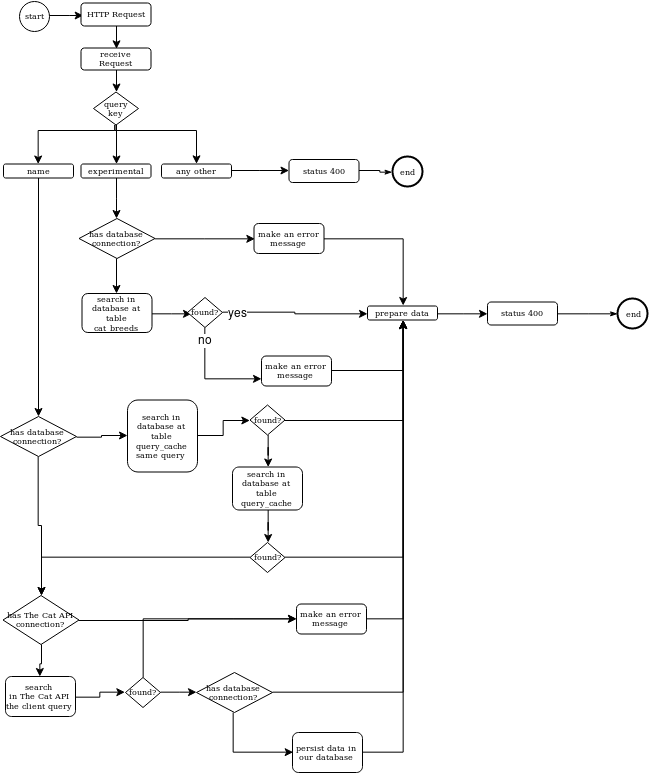

The diagram above was exported from draw.io. Its source (the exported page's mxGraphModel, read from the mxfile embedded in the PNG):
<mxGraphModel dx="2900" dy="2477" grid="1" gridSize="10" guides="1" tooltips="1" connect="1" arrows="1" fold="1" page="1" pageScale="1" pageWidth="1100" pageHeight="850" background="#ffffff" math="0" shadow="0">
  <root>
    <mxCell id="0" />
    <mxCell id="1" parent="0" />
    <mxCell id="wUAC67DE-6bdxQOoWBAK-99" style="edgeStyle=orthogonalEdgeStyle;rounded=0;orthogonalLoop=1;jettySize=auto;html=1;entryX=0.036;entryY=0.565;entryDx=0;entryDy=0;entryPerimeter=0;" edge="1" parent="1" source="wUAC67DE-6bdxQOoWBAK-59" target="wUAC67DE-6bdxQOoWBAK-98">
      <mxGeometry relative="1" as="geometry" />
    </mxCell>
    <mxCell id="wUAC67DE-6bdxQOoWBAK-59" value="start" style="ellipse;whiteSpace=wrap;html=1;rounded=0;shadow=0;labelBackgroundColor=none;strokeColor=#000000;strokeWidth=1;fillColor=#ffffff;fontFamily=Verdana;fontSize=8;fontColor=#000000;align=center;" vertex="1" parent="1">
      <mxGeometry x="-817" y="-1631.5" width="30" height="30" as="geometry" />
    </mxCell>
    <mxCell id="wUAC67DE-6bdxQOoWBAK-60" style="edgeStyle=orthogonalEdgeStyle;rounded=0;html=1;labelBackgroundColor=none;startArrow=none;startFill=0;startSize=5;endArrow=classicThin;endFill=1;endSize=5;jettySize=auto;orthogonalLoop=1;strokeColor=#000000;strokeWidth=1;fontFamily=Verdana;fontSize=8;fontColor=#000000;" edge="1" parent="1" source="wUAC67DE-6bdxQOoWBAK-61" target="wUAC67DE-6bdxQOoWBAK-62">
      <mxGeometry relative="1" as="geometry" />
    </mxCell>
    <mxCell id="wUAC67DE-6bdxQOoWBAK-61" value="status 400" style="rounded=1;whiteSpace=wrap;html=1;shadow=0;labelBackgroundColor=none;strokeColor=#000000;strokeWidth=1;fillColor=#ffffff;fontFamily=Verdana;fontSize=8;fontColor=#000000;align=center;" vertex="1" parent="1">
      <mxGeometry x="-547.5" y="-1473" width="70" height="23" as="geometry" />
    </mxCell>
    <mxCell id="wUAC67DE-6bdxQOoWBAK-62" value="end" style="ellipse;whiteSpace=wrap;html=1;rounded=0;shadow=0;labelBackgroundColor=none;strokeColor=#000000;strokeWidth=2;fillColor=#ffffff;fontFamily=Verdana;fontSize=8;fontColor=#000000;align=center;" vertex="1" parent="1">
      <mxGeometry x="-444.5" y="-1476" width="30" height="30" as="geometry" />
    </mxCell>
    <mxCell id="wUAC67DE-6bdxQOoWBAK-64" value="status 400" style="rounded=1;whiteSpace=wrap;html=1;shadow=0;labelBackgroundColor=none;strokeColor=#000000;strokeWidth=1;fillColor=#ffffff;fontFamily=Verdana;fontSize=8;fontColor=#000000;align=center;" vertex="1" parent="1">
      <mxGeometry x="-349" y="-1330.5" width="70" height="23" as="geometry" />
    </mxCell>
    <mxCell id="wUAC67DE-6bdxQOoWBAK-65" value="end" style="ellipse;whiteSpace=wrap;html=1;rounded=0;shadow=0;labelBackgroundColor=none;strokeColor=#000000;strokeWidth=2;fillColor=#ffffff;fontFamily=Verdana;fontSize=8;fontColor=#000000;align=center;" vertex="1" parent="1">
      <mxGeometry x="-219" y="-1334.5" width="30" height="30" as="geometry" />
    </mxCell>
    <mxCell id="wUAC67DE-6bdxQOoWBAK-66" style="edgeStyle=orthogonalEdgeStyle;rounded=0;html=1;labelBackgroundColor=none;startArrow=none;startFill=0;startSize=5;endArrow=classicThin;endFill=1;endSize=5;jettySize=auto;orthogonalLoop=1;strokeColor=#000000;strokeWidth=1;fontFamily=Verdana;fontSize=8;fontColor=#000000;" edge="1" parent="1" source="wUAC67DE-6bdxQOoWBAK-64" target="wUAC67DE-6bdxQOoWBAK-65">
      <mxGeometry relative="1" as="geometry" />
    </mxCell>
    <mxCell id="wUAC67DE-6bdxQOoWBAK-67" style="edgeStyle=orthogonalEdgeStyle;rounded=0;orthogonalLoop=1;jettySize=auto;html=1;" edge="1" parent="1" source="wUAC67DE-6bdxQOoWBAK-68" target="wUAC67DE-6bdxQOoWBAK-72">
      <mxGeometry relative="1" as="geometry" />
    </mxCell>
    <mxCell id="wUAC67DE-6bdxQOoWBAK-68" value="receive Request" style="rounded=1;whiteSpace=wrap;html=1;shadow=0;labelBackgroundColor=none;strokeColor=#000000;strokeWidth=1;fillColor=#ffffff;fontFamily=Verdana;fontSize=8;fontColor=#000000;align=center;" vertex="1" parent="1">
      <mxGeometry x="-755.5" y="-1584.5" width="70" height="22" as="geometry" />
    </mxCell>
    <mxCell id="wUAC67DE-6bdxQOoWBAK-102" style="edgeStyle=orthogonalEdgeStyle;rounded=0;orthogonalLoop=1;jettySize=auto;html=1;" edge="1" parent="1" source="wUAC67DE-6bdxQOoWBAK-72" target="wUAC67DE-6bdxQOoWBAK-77">
      <mxGeometry relative="1" as="geometry">
        <Array as="points">
          <mxPoint x="-721" y="-1501.5" />
          <mxPoint x="-798" y="-1501.5" />
        </Array>
      </mxGeometry>
    </mxCell>
    <mxCell id="wUAC67DE-6bdxQOoWBAK-105" style="edgeStyle=orthogonalEdgeStyle;rounded=0;orthogonalLoop=1;jettySize=auto;html=1;" edge="1" parent="1" source="wUAC67DE-6bdxQOoWBAK-72" target="wUAC67DE-6bdxQOoWBAK-74">
      <mxGeometry relative="1" as="geometry" />
    </mxCell>
    <mxCell id="wUAC67DE-6bdxQOoWBAK-106" style="edgeStyle=orthogonalEdgeStyle;rounded=0;orthogonalLoop=1;jettySize=auto;html=1;entryX=0.5;entryY=0;entryDx=0;entryDy=0;" edge="1" parent="1" source="wUAC67DE-6bdxQOoWBAK-72" target="wUAC67DE-6bdxQOoWBAK-75">
      <mxGeometry relative="1" as="geometry">
        <Array as="points">
          <mxPoint x="-721" y="-1501.5" />
          <mxPoint x="-640" y="-1501.5" />
        </Array>
      </mxGeometry>
    </mxCell>
    <mxCell id="wUAC67DE-6bdxQOoWBAK-72" value="&lt;div&gt;query&lt;/div&gt;&lt;div&gt; key&lt;/div&gt;" style="strokeWidth=1;html=1;shape=mxgraph.flowchart.decision;whiteSpace=wrap;rounded=1;shadow=0;labelBackgroundColor=none;fillColor=#ffffff;fontFamily=Verdana;fontSize=8;fontColor=#000000;align=center;" vertex="1" parent="1">
      <mxGeometry x="-743" y="-1540.5" width="45" height="33" as="geometry" />
    </mxCell>
    <mxCell id="wUAC67DE-6bdxQOoWBAK-107" style="edgeStyle=orthogonalEdgeStyle;rounded=0;orthogonalLoop=1;jettySize=auto;html=1;" edge="1" parent="1" source="wUAC67DE-6bdxQOoWBAK-75" target="wUAC67DE-6bdxQOoWBAK-61">
      <mxGeometry relative="1" as="geometry" />
    </mxCell>
    <mxCell id="wUAC67DE-6bdxQOoWBAK-75" value="any other" style="rounded=1;whiteSpace=wrap;html=1;shadow=0;labelBackgroundColor=none;strokeColor=#000000;strokeWidth=1;fillColor=#ffffff;fontFamily=Verdana;fontSize=8;fontColor=#000000;align=center;" vertex="1" parent="1">
      <mxGeometry x="-675" y="-1468.5" width="70" height="14" as="geometry" />
    </mxCell>
    <mxCell id="wUAC67DE-6bdxQOoWBAK-113" style="edgeStyle=orthogonalEdgeStyle;rounded=0;orthogonalLoop=1;jettySize=auto;html=1;" edge="1" parent="1" source="wUAC67DE-6bdxQOoWBAK-77" target="wUAC67DE-6bdxQOoWBAK-89">
      <mxGeometry relative="1" as="geometry" />
    </mxCell>
    <mxCell id="wUAC67DE-6bdxQOoWBAK-77" value="name" style="rounded=1;whiteSpace=wrap;html=1;shadow=0;labelBackgroundColor=none;strokeColor=#000000;strokeWidth=1;fillColor=#ffffff;fontFamily=Verdana;fontSize=8;fontColor=#000000;align=center;" vertex="1" parent="1">
      <mxGeometry x="-833" y="-1468.5" width="70" height="14" as="geometry" />
    </mxCell>
    <mxCell id="wUAC67DE-6bdxQOoWBAK-78" style="edgeStyle=orthogonalEdgeStyle;rounded=0;orthogonalLoop=1;jettySize=auto;html=1;entryX=0.103;entryY=0.529;entryDx=0;entryDy=0;entryPerimeter=0;" edge="1" parent="1" source="wUAC67DE-6bdxQOoWBAK-79" target="wUAC67DE-6bdxQOoWBAK-84">
      <mxGeometry relative="1" as="geometry" />
    </mxCell>
    <mxCell id="wUAC67DE-6bdxQOoWBAK-79" value="search in database at table cat_breeds" style="rounded=1;whiteSpace=wrap;html=1;shadow=0;labelBackgroundColor=none;strokeColor=#000000;strokeWidth=1;fillColor=#ffffff;fontFamily=Verdana;fontSize=8;fontColor=#000000;align=center;" vertex="1" parent="1">
      <mxGeometry x="-754.5" y="-1339" width="70" height="39" as="geometry" />
    </mxCell>
    <mxCell id="wUAC67DE-6bdxQOoWBAK-80" style="edgeStyle=orthogonalEdgeStyle;rounded=0;orthogonalLoop=1;jettySize=auto;html=1;" edge="1" parent="1" source="wUAC67DE-6bdxQOoWBAK-84" target="wUAC67DE-6bdxQOoWBAK-85">
      <mxGeometry relative="1" as="geometry" />
    </mxCell>
    <mxCell id="wUAC67DE-6bdxQOoWBAK-81" value="yes" style="text;html=1;resizable=0;points=[];align=center;verticalAlign=middle;labelBackgroundColor=#ffffff;" vertex="1" connectable="0" parent="wUAC67DE-6bdxQOoWBAK-80">
      <mxGeometry x="-0.7974" relative="1" as="geometry">
        <mxPoint as="offset" />
      </mxGeometry>
    </mxCell>
    <mxCell id="wUAC67DE-6bdxQOoWBAK-82" style="edgeStyle=orthogonalEdgeStyle;rounded=0;orthogonalLoop=1;jettySize=auto;html=1;entryX=0;entryY=0.75;entryDx=0;entryDy=0;" edge="1" parent="1" source="wUAC67DE-6bdxQOoWBAK-84" target="wUAC67DE-6bdxQOoWBAK-87">
      <mxGeometry relative="1" as="geometry">
        <Array as="points">
          <mxPoint x="-632" y="-1254.5" />
        </Array>
      </mxGeometry>
    </mxCell>
    <mxCell id="wUAC67DE-6bdxQOoWBAK-83" value="no" style="text;html=1;resizable=0;points=[];align=center;verticalAlign=middle;labelBackgroundColor=#ffffff;" vertex="1" connectable="0" parent="wUAC67DE-6bdxQOoWBAK-82">
      <mxGeometry x="-0.7809" relative="1" as="geometry">
        <mxPoint as="offset" />
      </mxGeometry>
    </mxCell>
    <mxCell id="wUAC67DE-6bdxQOoWBAK-84" value="found?" style="strokeWidth=1;html=1;shape=mxgraph.flowchart.decision;whiteSpace=wrap;rounded=1;shadow=0;labelBackgroundColor=none;fillColor=#ffffff;fontFamily=Verdana;fontSize=8;fontColor=#000000;align=center;" vertex="1" parent="1">
      <mxGeometry x="-649" y="-1335" width="35" height="30" as="geometry" />
    </mxCell>
    <mxCell id="wUAC67DE-6bdxQOoWBAK-111" style="edgeStyle=orthogonalEdgeStyle;rounded=0;orthogonalLoop=1;jettySize=auto;html=1;" edge="1" parent="1" source="wUAC67DE-6bdxQOoWBAK-85" target="wUAC67DE-6bdxQOoWBAK-64">
      <mxGeometry relative="1" as="geometry" />
    </mxCell>
    <mxCell id="wUAC67DE-6bdxQOoWBAK-85" value="prepare data" style="rounded=1;whiteSpace=wrap;html=1;shadow=0;labelBackgroundColor=none;strokeColor=#000000;strokeWidth=1;fillColor=#ffffff;fontFamily=Verdana;fontSize=8;fontColor=#000000;align=center;" vertex="1" parent="1">
      <mxGeometry x="-469" y="-1326.5" width="70" height="14" as="geometry" />
    </mxCell>
    <mxCell id="wUAC67DE-6bdxQOoWBAK-86" style="edgeStyle=orthogonalEdgeStyle;rounded=0;orthogonalLoop=1;jettySize=auto;html=1;" edge="1" parent="1" source="wUAC67DE-6bdxQOoWBAK-87" target="wUAC67DE-6bdxQOoWBAK-85">
      <mxGeometry relative="1" as="geometry" />
    </mxCell>
    <mxCell id="wUAC67DE-6bdxQOoWBAK-87" value="make an error message" style="rounded=1;whiteSpace=wrap;html=1;shadow=0;labelBackgroundColor=none;strokeColor=#000000;strokeWidth=1;fillColor=#ffffff;fontFamily=Verdana;fontSize=8;fontColor=#000000;align=center;" vertex="1" parent="1">
      <mxGeometry x="-575" y="-1276.5" width="70" height="30" as="geometry" />
    </mxCell>
    <mxCell id="wUAC67DE-6bdxQOoWBAK-114" style="edgeStyle=orthogonalEdgeStyle;rounded=0;orthogonalLoop=1;jettySize=auto;html=1;" edge="1" parent="1" source="wUAC67DE-6bdxQOoWBAK-89" target="wUAC67DE-6bdxQOoWBAK-91">
      <mxGeometry relative="1" as="geometry" />
    </mxCell>
    <mxCell id="wUAC67DE-6bdxQOoWBAK-125" style="edgeStyle=orthogonalEdgeStyle;rounded=0;orthogonalLoop=1;jettySize=auto;html=1;" edge="1" parent="1" source="wUAC67DE-6bdxQOoWBAK-89" target="wUAC67DE-6bdxQOoWBAK-124">
      <mxGeometry relative="1" as="geometry" />
    </mxCell>
    <mxCell id="wUAC67DE-6bdxQOoWBAK-89" value="has database connection?" style="strokeWidth=1;html=1;shape=mxgraph.flowchart.decision;whiteSpace=wrap;rounded=1;shadow=0;labelBackgroundColor=none;fillColor=#ffffff;fontFamily=Verdana;fontSize=8;fontColor=#000000;align=center;" vertex="1" parent="1">
      <mxGeometry x="-836" y="-1216" width="76" height="40" as="geometry" />
    </mxCell>
    <mxCell id="wUAC67DE-6bdxQOoWBAK-115" style="edgeStyle=orthogonalEdgeStyle;rounded=0;orthogonalLoop=1;jettySize=auto;html=1;entryX=0;entryY=0.5;entryDx=0;entryDy=0;entryPerimeter=0;" edge="1" parent="1" source="wUAC67DE-6bdxQOoWBAK-91" target="wUAC67DE-6bdxQOoWBAK-94">
      <mxGeometry relative="1" as="geometry" />
    </mxCell>
    <mxCell id="wUAC67DE-6bdxQOoWBAK-91" value="&lt;div&gt;search in database at table query_cache&lt;/div&gt;&lt;div&gt;same query&lt;br&gt;&lt;/div&gt;" style="rounded=1;whiteSpace=wrap;html=1;shadow=0;labelBackgroundColor=none;strokeColor=#000000;strokeWidth=1;fillColor=#ffffff;fontFamily=Verdana;fontSize=8;fontColor=#000000;align=center;" vertex="1" parent="1">
      <mxGeometry x="-709" y="-1232.5" width="70" height="72" as="geometry" />
    </mxCell>
    <mxCell id="wUAC67DE-6bdxQOoWBAK-116" style="edgeStyle=orthogonalEdgeStyle;rounded=0;orthogonalLoop=1;jettySize=auto;html=1;entryX=0.5;entryY=1;entryDx=0;entryDy=0;" edge="1" parent="1" source="wUAC67DE-6bdxQOoWBAK-94" target="wUAC67DE-6bdxQOoWBAK-85">
      <mxGeometry relative="1" as="geometry" />
    </mxCell>
    <mxCell id="wUAC67DE-6bdxQOoWBAK-120" style="edgeStyle=orthogonalEdgeStyle;rounded=0;orthogonalLoop=1;jettySize=auto;html=1;" edge="1" parent="1" source="wUAC67DE-6bdxQOoWBAK-94" target="wUAC67DE-6bdxQOoWBAK-117">
      <mxGeometry relative="1" as="geometry" />
    </mxCell>
    <mxCell id="wUAC67DE-6bdxQOoWBAK-94" value="found?" style="strokeWidth=1;html=1;shape=mxgraph.flowchart.decision;whiteSpace=wrap;rounded=1;shadow=0;labelBackgroundColor=none;fillColor=#ffffff;fontFamily=Verdana;fontSize=8;fontColor=#000000;align=center;" vertex="1" parent="1">
      <mxGeometry x="-586.5" y="-1227.5" width="35" height="30" as="geometry" />
    </mxCell>
    <mxCell id="wUAC67DE-6bdxQOoWBAK-100" style="edgeStyle=orthogonalEdgeStyle;rounded=0;orthogonalLoop=1;jettySize=auto;html=1;entryX=0.5;entryY=0;entryDx=0;entryDy=0;" edge="1" parent="1" source="wUAC67DE-6bdxQOoWBAK-98" target="wUAC67DE-6bdxQOoWBAK-68">
      <mxGeometry relative="1" as="geometry" />
    </mxCell>
    <mxCell id="wUAC67DE-6bdxQOoWBAK-98" value="HTTP Request" style="rounded=1;whiteSpace=wrap;html=1;shadow=0;labelBackgroundColor=none;strokeColor=#000000;strokeWidth=1;fillColor=#ffffff;fontFamily=Verdana;fontSize=8;fontColor=#000000;align=center;" vertex="1" parent="1">
      <mxGeometry x="-755.5" y="-1629.5" width="70" height="23" as="geometry" />
    </mxCell>
    <mxCell id="wUAC67DE-6bdxQOoWBAK-129" style="edgeStyle=orthogonalEdgeStyle;rounded=0;orthogonalLoop=1;jettySize=auto;html=1;" edge="1" parent="1" source="wUAC67DE-6bdxQOoWBAK-74" target="wUAC67DE-6bdxQOoWBAK-126">
      <mxGeometry relative="1" as="geometry" />
    </mxCell>
    <mxCell id="wUAC67DE-6bdxQOoWBAK-74" value="experimental" style="rounded=1;whiteSpace=wrap;html=1;shadow=0;labelBackgroundColor=none;strokeColor=#000000;strokeWidth=1;fillColor=#ffffff;fontFamily=Verdana;fontSize=8;fontColor=#000000;align=center;" vertex="1" parent="1">
      <mxGeometry x="-755.5" y="-1468.5" width="70" height="14" as="geometry" />
    </mxCell>
    <mxCell id="wUAC67DE-6bdxQOoWBAK-134" style="edgeStyle=orthogonalEdgeStyle;rounded=0;orthogonalLoop=1;jettySize=auto;html=1;" edge="1" parent="1" source="wUAC67DE-6bdxQOoWBAK-117" target="wUAC67DE-6bdxQOoWBAK-121">
      <mxGeometry relative="1" as="geometry" />
    </mxCell>
    <mxCell id="wUAC67DE-6bdxQOoWBAK-117" value="search in database at table query_cache" style="rounded=1;whiteSpace=wrap;html=1;shadow=0;labelBackgroundColor=none;strokeColor=#000000;strokeWidth=1;fillColor=#ffffff;fontFamily=Verdana;fontSize=8;fontColor=#000000;align=center;" vertex="1" parent="1">
      <mxGeometry x="-604" y="-1165.5" width="70" height="43" as="geometry" />
    </mxCell>
    <mxCell id="wUAC67DE-6bdxQOoWBAK-135" style="edgeStyle=orthogonalEdgeStyle;rounded=0;orthogonalLoop=1;jettySize=auto;html=1;entryX=0.5;entryY=0;entryDx=0;entryDy=0;entryPerimeter=0;" edge="1" parent="1" source="wUAC67DE-6bdxQOoWBAK-121" target="wUAC67DE-6bdxQOoWBAK-124">
      <mxGeometry relative="1" as="geometry" />
    </mxCell>
    <mxCell id="wUAC67DE-6bdxQOoWBAK-136" style="edgeStyle=orthogonalEdgeStyle;rounded=0;orthogonalLoop=1;jettySize=auto;html=1;entryX=0.5;entryY=1;entryDx=0;entryDy=0;" edge="1" parent="1" source="wUAC67DE-6bdxQOoWBAK-121" target="wUAC67DE-6bdxQOoWBAK-85">
      <mxGeometry relative="1" as="geometry" />
    </mxCell>
    <mxCell id="wUAC67DE-6bdxQOoWBAK-121" value="found?" style="strokeWidth=1;html=1;shape=mxgraph.flowchart.decision;whiteSpace=wrap;rounded=1;shadow=0;labelBackgroundColor=none;fillColor=#ffffff;fontFamily=Verdana;fontSize=8;fontColor=#000000;align=center;" vertex="1" parent="1">
      <mxGeometry x="-586.5" y="-1090" width="35" height="30" as="geometry" />
    </mxCell>
    <mxCell id="wUAC67DE-6bdxQOoWBAK-157" style="edgeStyle=orthogonalEdgeStyle;rounded=0;orthogonalLoop=1;jettySize=auto;html=1;" edge="1" parent="1" source="wUAC67DE-6bdxQOoWBAK-124" target="wUAC67DE-6bdxQOoWBAK-137">
      <mxGeometry relative="1" as="geometry" />
    </mxCell>
    <mxCell id="wUAC67DE-6bdxQOoWBAK-159" style="edgeStyle=orthogonalEdgeStyle;rounded=0;orthogonalLoop=1;jettySize=auto;html=1;entryX=0;entryY=0.5;entryDx=0;entryDy=0;" edge="1" parent="1" source="wUAC67DE-6bdxQOoWBAK-124" target="wUAC67DE-6bdxQOoWBAK-141">
      <mxGeometry relative="1" as="geometry" />
    </mxCell>
    <mxCell id="wUAC67DE-6bdxQOoWBAK-124" value="has The Cat API connection?" style="strokeWidth=1;html=1;shape=mxgraph.flowchart.decision;whiteSpace=wrap;rounded=1;shadow=0;labelBackgroundColor=none;fillColor=#ffffff;fontFamily=Verdana;fontSize=8;fontColor=#000000;align=center;" vertex="1" parent="1">
      <mxGeometry x="-833.5" y="-1037" width="76" height="49" as="geometry" />
    </mxCell>
    <mxCell id="wUAC67DE-6bdxQOoWBAK-130" style="edgeStyle=orthogonalEdgeStyle;rounded=0;orthogonalLoop=1;jettySize=auto;html=1;" edge="1" parent="1" source="wUAC67DE-6bdxQOoWBAK-126" target="wUAC67DE-6bdxQOoWBAK-79">
      <mxGeometry relative="1" as="geometry" />
    </mxCell>
    <mxCell id="wUAC67DE-6bdxQOoWBAK-132" style="edgeStyle=orthogonalEdgeStyle;rounded=0;orthogonalLoop=1;jettySize=auto;html=1;entryX=0;entryY=0.5;entryDx=0;entryDy=0;" edge="1" parent="1" source="wUAC67DE-6bdxQOoWBAK-126" target="wUAC67DE-6bdxQOoWBAK-131">
      <mxGeometry relative="1" as="geometry" />
    </mxCell>
    <mxCell id="wUAC67DE-6bdxQOoWBAK-126" value="has database connection?" style="strokeWidth=1;html=1;shape=mxgraph.flowchart.decision;whiteSpace=wrap;rounded=1;shadow=0;labelBackgroundColor=none;fillColor=#ffffff;fontFamily=Verdana;fontSize=8;fontColor=#000000;align=center;" vertex="1" parent="1">
      <mxGeometry x="-757.5" y="-1414" width="76" height="40" as="geometry" />
    </mxCell>
    <mxCell id="wUAC67DE-6bdxQOoWBAK-133" style="edgeStyle=orthogonalEdgeStyle;rounded=0;orthogonalLoop=1;jettySize=auto;html=1;entryX=0.5;entryY=0;entryDx=0;entryDy=0;" edge="1" parent="1" source="wUAC67DE-6bdxQOoWBAK-131" target="wUAC67DE-6bdxQOoWBAK-85">
      <mxGeometry relative="1" as="geometry" />
    </mxCell>
    <mxCell id="wUAC67DE-6bdxQOoWBAK-131" value="make an error message" style="rounded=1;whiteSpace=wrap;html=1;shadow=0;labelBackgroundColor=none;strokeColor=#000000;strokeWidth=1;fillColor=#ffffff;fontFamily=Verdana;fontSize=8;fontColor=#000000;align=center;" vertex="1" parent="1">
      <mxGeometry x="-582.5" y="-1409" width="70" height="30" as="geometry" />
    </mxCell>
    <mxCell id="wUAC67DE-6bdxQOoWBAK-160" style="edgeStyle=orthogonalEdgeStyle;rounded=0;orthogonalLoop=1;jettySize=auto;html=1;entryX=0;entryY=0.5;entryDx=0;entryDy=0;entryPerimeter=0;" edge="1" parent="1" source="wUAC67DE-6bdxQOoWBAK-137" target="wUAC67DE-6bdxQOoWBAK-139">
      <mxGeometry relative="1" as="geometry" />
    </mxCell>
    <mxCell id="wUAC67DE-6bdxQOoWBAK-137" value="&lt;div&gt;search &lt;br&gt;&lt;/div&gt;&lt;div&gt;in The Cat API&lt;/div&gt;&lt;div&gt;the client query&lt;br&gt;&lt;/div&gt;" style="rounded=1;whiteSpace=wrap;html=1;shadow=0;labelBackgroundColor=none;strokeColor=#000000;strokeWidth=1;fillColor=#ffffff;fontFamily=Verdana;fontSize=8;fontColor=#000000;align=center;" vertex="1" parent="1">
      <mxGeometry x="-831" y="-956" width="70" height="40" as="geometry" />
    </mxCell>
    <mxCell id="wUAC67DE-6bdxQOoWBAK-156" style="edgeStyle=orthogonalEdgeStyle;rounded=0;orthogonalLoop=1;jettySize=auto;html=1;entryX=0;entryY=0.5;entryDx=0;entryDy=0;entryPerimeter=0;" edge="1" parent="1" source="wUAC67DE-6bdxQOoWBAK-139" target="wUAC67DE-6bdxQOoWBAK-147">
      <mxGeometry relative="1" as="geometry" />
    </mxCell>
    <mxCell id="wUAC67DE-6bdxQOoWBAK-158" style="edgeStyle=orthogonalEdgeStyle;rounded=0;orthogonalLoop=1;jettySize=auto;html=1;entryX=0;entryY=0.5;entryDx=0;entryDy=0;" edge="1" parent="1" source="wUAC67DE-6bdxQOoWBAK-139" target="wUAC67DE-6bdxQOoWBAK-141">
      <mxGeometry relative="1" as="geometry">
        <Array as="points">
          <mxPoint x="-693" y="-1013" />
          <mxPoint x="-604" y="-1013" />
        </Array>
      </mxGeometry>
    </mxCell>
    <mxCell id="wUAC67DE-6bdxQOoWBAK-139" value="found?" style="strokeWidth=1;html=1;shape=mxgraph.flowchart.decision;whiteSpace=wrap;rounded=1;shadow=0;labelBackgroundColor=none;fillColor=#ffffff;fontFamily=Verdana;fontSize=8;fontColor=#000000;align=center;" vertex="1" parent="1">
      <mxGeometry x="-711" y="-955" width="35" height="30" as="geometry" />
    </mxCell>
    <mxCell id="wUAC67DE-6bdxQOoWBAK-144" style="edgeStyle=orthogonalEdgeStyle;rounded=0;orthogonalLoop=1;jettySize=auto;html=1;entryX=0.5;entryY=1;entryDx=0;entryDy=0;" edge="1" parent="1" source="wUAC67DE-6bdxQOoWBAK-141" target="wUAC67DE-6bdxQOoWBAK-85">
      <mxGeometry relative="1" as="geometry" />
    </mxCell>
    <mxCell id="wUAC67DE-6bdxQOoWBAK-141" value="make an error message" style="rounded=1;whiteSpace=wrap;html=1;shadow=0;labelBackgroundColor=none;strokeColor=#000000;strokeWidth=1;fillColor=#ffffff;fontFamily=Verdana;fontSize=8;fontColor=#000000;align=center;" vertex="1" parent="1">
      <mxGeometry x="-540" y="-1028.5" width="70" height="30" as="geometry" />
    </mxCell>
    <mxCell id="wUAC67DE-6bdxQOoWBAK-154" style="edgeStyle=orthogonalEdgeStyle;rounded=0;orthogonalLoop=1;jettySize=auto;html=1;entryX=0.5;entryY=1;entryDx=0;entryDy=0;" edge="1" parent="1" source="wUAC67DE-6bdxQOoWBAK-145" target="wUAC67DE-6bdxQOoWBAK-85">
      <mxGeometry relative="1" as="geometry" />
    </mxCell>
    <mxCell id="wUAC67DE-6bdxQOoWBAK-145" value="persist data in our database" style="rounded=1;whiteSpace=wrap;html=1;shadow=0;labelBackgroundColor=none;strokeColor=#000000;strokeWidth=1;fillColor=#ffffff;fontFamily=Verdana;fontSize=8;fontColor=#000000;align=center;" vertex="1" parent="1">
      <mxGeometry x="-544" y="-900" width="70" height="40" as="geometry" />
    </mxCell>
    <mxCell id="wUAC67DE-6bdxQOoWBAK-151" style="edgeStyle=orthogonalEdgeStyle;rounded=0;orthogonalLoop=1;jettySize=auto;html=1;entryX=0;entryY=0.5;entryDx=0;entryDy=0;" edge="1" parent="1" source="wUAC67DE-6bdxQOoWBAK-147" target="wUAC67DE-6bdxQOoWBAK-145">
      <mxGeometry relative="1" as="geometry">
        <Array as="points">
          <mxPoint x="-604" y="-880" />
        </Array>
      </mxGeometry>
    </mxCell>
    <mxCell id="wUAC67DE-6bdxQOoWBAK-153" style="edgeStyle=orthogonalEdgeStyle;rounded=0;orthogonalLoop=1;jettySize=auto;html=1;" edge="1" parent="1" source="wUAC67DE-6bdxQOoWBAK-147" target="wUAC67DE-6bdxQOoWBAK-85">
      <mxGeometry relative="1" as="geometry" />
    </mxCell>
    <mxCell id="wUAC67DE-6bdxQOoWBAK-147" value="has database connection?" style="strokeWidth=1;html=1;shape=mxgraph.flowchart.decision;whiteSpace=wrap;rounded=1;shadow=0;labelBackgroundColor=none;fillColor=#ffffff;fontFamily=Verdana;fontSize=8;fontColor=#000000;align=center;" vertex="1" parent="1">
      <mxGeometry x="-640" y="-960" width="76" height="40" as="geometry" />
    </mxCell>
  </root>
</mxGraphModel>